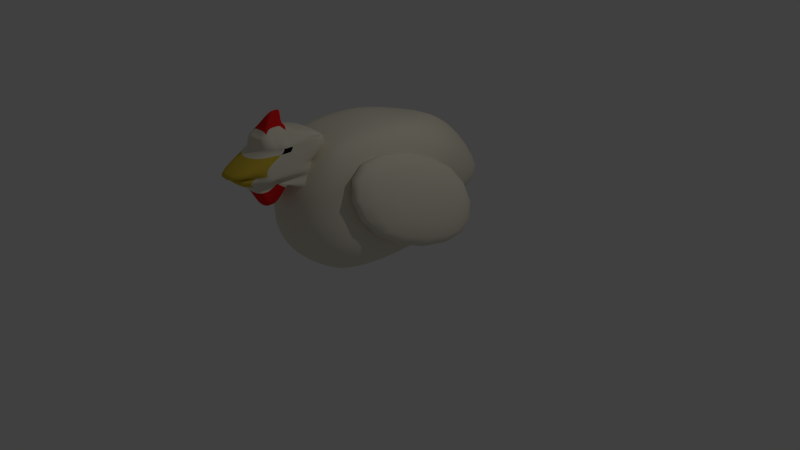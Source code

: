 # Source: chicken.blend  (saved by Blender 2.73.0; exported with 4.5.12 LTS)
import bpy
from mathutils import Matrix  # noqa: F401  (used for matrix-valued properties, if any)

bpy.ops.wm.read_factory_settings(use_empty=True)
scene = bpy.context.scene
scene.name = 'Scene'

# ---- collections
col_collection_1 = bpy.data.collections.new('Collection 1'); scene.collection.children.link(col_collection_1)

# ---- materials (node trees are filled in below, after node groups)
mat_material = bpy.data.materials.new('Material')
mat_material.alpha_threshold = 0.0
mat_material.use_transparent_shadow = False
mat_material.diffuse_color = (0.8, 0.7498, 0.6103, 1.0)
mat_material.roughness = 0.5
mat_material.specular_intensity = 0.0
mat_material_001 = bpy.data.materials.new('Material.001')
mat_material_001.alpha_threshold = 0.0
mat_material_001.use_transparent_shadow = False
mat_material_001.diffuse_color = (0.6982, 0.508, 0.05032, 1.0)
mat_material_001.roughness = 0.5
mat_material_001.specular_intensity = 0.0
mat_material_002 = bpy.data.materials.new('Material.002')
mat_material_002.alpha_threshold = 0.0
mat_material_002.use_transparent_shadow = False
mat_material_002.diffuse_color = (0.8, 0.01355, 0.01578, 1.0)
mat_material_002.roughness = 0.5
mat_material_002.specular_intensity = 0.0
mat_material_003 = bpy.data.materials.new('Material.003')
mat_material_003.alpha_threshold = 0.0
mat_material_003.use_transparent_shadow = False
mat_material_003.diffuse_color = (0.0, 0.0, 0.0, 1.0)
mat_material_003.roughness = 0.5
mat_material_003.specular_intensity = 1.0

# ---- material node trees

# ---- world
world_world = bpy.data.worlds.new('World'); scene.world = world_world
world_world.color = (0.05088, 0.05088, 0.05088)
world_world.use_sun_shadow = False
world_world.sun_shadow_jitter_overblur = 0.0
world_world.cycles.sampling_method = 'MANUAL'
world_world.cycles.sample_map_resolution = 256

# ---- cameras
cam_camera = bpy.data.cameras.new('Camera')
cam_camera.clip_end = 100.0
cam_camera.lens = 35.0
cam_camera.sensor_width = 32.0
cam_camera.sensor_height = 18.0
cam_camera.ortho_scale = 7.314
cam_camera.dof.focus_distance = 0.0
cam_camera.dof.aperture_fstop = 128.0

# ---- lights
light_lamp = bpy.data.lights.new('Lamp', 'POINT')
light_lamp.transmission_factor = 0.0
light_lamp.cutoff_distance = 30.0
light_lamp.energy = 100.0
light_lamp.shadow_buffer_clip_start = 1.001
light_lamp.shadow_soft_size = 0.1
light_lamp.shadow_maximum_resolution = 0.006
light_lamp.use_absolute_resolution = True
light_lamp.cycles.use_multiple_importance_sampling = False

# ---- meshes
me_cube_001 = bpy.data.meshes.new('Cube.001')
me_cube_001.from_pydata([(-0.5575, -1.0, -1.0), (-0.3469, 0.703, -1.0), (0.4642, 0.7111, -1.0), (0.5884, -1.0, -1.0), (-0.752, -1.0, 1.0), (-0.7738, 0.4581, 1.0), (0.6787, 0.4581, 1.0), (0.6258, -1.0, 1.0), (-1.0, -0.4627, 1.0), (-1.0, -0.4627, -1.0), (1.0, -0.4627, 1.0), (1.0, -0.4627, -1.0), (-1.0, 0.0359, 1.0), (1.0, 0.5777, -1.0), (-1.0, 0.5777, -1.0), (1.0, 0.0359, 1.0), (0.4544, 0.465, 1.0), (0.1645, 1.0, -1.0), (0.4544, -1.0, 1.0), (0.06422, -1.0, -1.0), (0.4544, -0.4627, 1.135), (0.4544, -0.4627, -1.0), (0.4544, 0.04271, 1.135), (0.2027, 0.2888, -1.0), (-0.1768, 1.0, -1.0), (-0.5899, -1.0, 1.0), (-0.5899, -0.4627, 1.135), (-0.5899, 0.04271, 1.135), (-0.5899, 0.465, 1.0), (-0.1469, -1.0, -1.0), (-0.5899, -0.4627, -1.0), (-0.2977, 0.2807, -1.0), (-1.0, -1.0, 0.5691), (-0.8405, 1.0, 0.5691), (0.8956, 1.0, 0.5691), (1.0, -1.0, 0.5691), (1.206, -0.4627, 0.5691), (-1.166, -0.4627, 0.5691), (1.206, 0.5777, 0.5691), (-1.166, 0.5777, 0.5691), (0.4544, -1.388, 0.3514), (0.1113, 1.353, 0.803), (-0.1776, 1.353, 0.803), (-0.5899, -1.388, 0.3514), (-0.8858, 1.0, -0.4983), (0.8682, 1.0, -0.4983), (1.318, -1.0, -0.4983), (1.454, -0.4627, -0.4983), (-1.485, -0.4627, -0.4983), (1.206, 0.5777, -0.4983), (-1.166, 0.5777, -0.4983), (0.4544, -1.388, -0.4983), (0.4544, 1.563, -0.4983), (-0.5899, 1.563, -0.4983), (-0.5899, -1.388, -0.4983), (-1.433, -1.0, -0.4983), (-1.0, -1.0, 0.1897), (-0.9206, 1.102, 0.2075), (0.9841, 1.0, 0.1897), (1.0, -1.0, 0.1897), (1.206, -0.4627, 0.1897), (-1.166, -0.4627, 0.1897), (1.206, 0.5777, 0.1897), (-1.166, 0.5777, 0.1897), (0.4544, -1.388, 0.1897), (0.4544, 2.181, -0.5846), (-0.5899, 2.181, -0.5846), (-0.5899, -1.388, 0.1897), (-0.2139, -1.726, 0.251), (-0.452, -1.027, 0.251), (0.4604, -1.027, 0.251), (0.2174, -1.726, 0.251), (-0.2681, -1.749, 1.281), (-0.452, -0.8711, 1.106), (0.4604, -0.8711, 1.106), (0.2419, -1.749, 1.281), (-0.2681, -1.781, 1.083), (-0.452, -0.7898, 0.9212), (0.4604, -0.7898, 0.9212), (0.2419, -1.781, 1.083), (-0.452, -1.027, 0.7708), (0.4604, -1.027, 0.7708), (0.179, -2.35, 0.7872), (-0.2409, -2.35, 0.7872), (-0.452, -1.027, 0.705), (0.4604, -1.027, 0.705), (0.179, -2.132, 0.822), (-0.2409, -2.132, 0.822), (-0.0336, -1.416, 1.584), (-0.2139, -1.516, 0.251), (0.06158, -1.416, 1.584), (0.2174, -1.516, 0.251), (0.4604, -1.516, 1.083), (-0.452, -1.516, 1.083), (0.4604, -1.778, 0.9321), (-0.452, -1.778, 0.9321), (0.4604, -1.778, 0.705), (-0.452, -1.778, 0.705), (-0.0336, -1.348, 1.584), (0.4604, -1.416, 0.535), (0.4604, -1.448, 1.083), (0.4604, -1.674, 0.9321), (0.4604, -1.674, 0.705), (-0.452, -1.416, 0.535), (0.06158, -1.348, 1.584), (-0.452, -1.448, 1.083), (-0.452, -1.674, 0.9321), (-0.452, -1.674, 0.705), (-0.452, -1.027, 0.622), (0.4604, -1.027, 0.622), (0.2174, -2.043, 0.7089), (-0.2139, -2.043, 0.7089), (0.2174, -1.73, 0.622), (-0.2139, -1.73, 0.622), (0.2174, -1.627, 0.6739), (-0.2139, -1.627, 0.6739), (-0.452, -1.027, 0.5668), (0.4604, -1.027, 0.5668), (0.2174, -1.807, 0.5668), (0.2174, -1.698, 0.5668), (-0.2139, -1.698, 0.5668), (0.2535, -1.595, 0.6533), (-0.2493, -1.595, 0.6533), (-0.2139, -1.807, 0.5668), (-0.2409, -1.848, 0.8131), (-0.452, -1.027, 0.8131), (0.4604, -1.027, 0.8131), (0.179, -1.848, 0.8131), (-0.452, -1.778, 0.8131), (0.4604, -1.778, 0.8131), (0.4604, -1.674, 0.8131), (-0.452, -1.674, 0.8131), (-0.2139, -1.588, 0.251), (0.06158, -1.519, 1.584), (-0.4218, -1.588, 1.083), (-0.3792, -1.975, 0.8821), (-0.3792, -1.9, 0.7454), (-0.0336, -1.519, 1.584), (0.2174, -1.588, 0.251), (0.387, -1.588, 1.083), (0.3634, -1.975, 0.8821), (0.3634, -1.9, 0.7454), (-0.2139, -1.838, 0.652), (0.2174, -1.838, 0.652), (-0.2139, -1.736, 0.5668), (0.2174, -1.736, 0.5668), (-0.3792, -1.802, 0.8131), (0.3634, -1.802, 0.8131), (-0.452, -1.044, 1.281), (0.4604, -1.27, 0.428), (0.4604, -1.29, 1.083), (0.4604, -1.43, 0.9321), (0.4604, -1.43, 0.705), (-0.452, -1.27, 0.428), (0.4604, -1.044, 1.281), (-0.452, -1.29, 1.083), (-0.452, -1.43, 0.9321), (-0.452, -1.43, 0.705), (0.309, -1.401, 0.6544), (-0.3036, -1.401, 0.6544), (0.3315, -1.381, 0.6207), (-0.3257, -1.381, 0.6207), (0.4604, -1.43, 0.8131), (-0.452, -1.43, 0.8131), (-0.2681, -1.753, 1.194), (-0.452, -0.8356, 1.096), (0.4604, -0.8356, 1.096), (0.2419, -1.753, 1.194), (-0.452, -1.516, 1.194), (0.4604, -1.516, 1.194), (0.4604, -1.448, 1.194), (-0.452, -1.448, 1.194), (-0.4218, -1.605, 1.194), (0.387, -1.605, 1.194), (0.4604, -1.29, 1.194), (-0.452, -1.29, 1.194), (-0.2681, -1.741, 1.238), (-0.452, -0.8536, 1.101), (0.4604, -0.8536, 1.101), (0.2419, -1.741, 1.238), (-0.1408, -1.516, 1.393), (0.1249, -1.516, 1.387), (0.1249, -1.448, 1.387), (-0.1939, -1.448, 1.393), (-0.1408, -1.612, 1.393), (0.1249, -1.612, 1.387), (0.4604, -1.29, 1.238), (-0.452, -1.29, 1.238), (-0.2139, -1.612, 0.251), (0.1313, -1.653, 1.319), (-0.4332, -1.612, 1.103), (-0.355, -2.041, 0.8655), (-0.355, -1.941, 0.7588), (-0.2139, -1.874, 0.6619), (-0.2139, -1.748, 0.5668), (-0.355, -1.81, 0.8131), (-0.1067, -1.653, 1.319), (0.2174, -1.612, 0.251), (0.387, -1.612, 1.083), (0.3311, -2.041, 0.8655), (0.3311, -1.941, 0.7588), (0.2174, -1.874, 0.6619), (0.2174, -1.748, 0.5668), (0.3311, -1.81, 0.8131), (-0.4332, -1.635, 1.214), (0.387, -1.635, 1.194), (0.1836, -1.644, 1.361), (-0.1952, -1.644, 1.366), (-0.452, -1.394, 0.5185), (0.1229, -1.424, 1.32), (-0.452, -1.424, 1.083), (-0.452, -1.637, 0.9321), (-0.452, -1.637, 0.705), (-0.2277, -1.592, 0.6709), (-0.2611, -1.563, 0.6483), (-0.452, -1.637, 0.8131), (-0.09789, -1.424, 1.32), (0.4604, -1.394, 0.5185), (0.4604, -1.424, 1.083), (0.4604, -1.637, 0.9321), (0.4604, -1.637, 0.705), (0.2314, -1.592, 0.6709), (0.2655, -1.563, 0.6483), (0.4604, -1.637, 0.8131), (-0.452, -1.424, 1.194), (0.4604, -1.424, 1.194), (0.1765, -1.424, 1.364), (-0.2336, -1.424, 1.369), (-0.452, -0.8097, 1.088), (0.4604, -0.8097, 1.088), (0.2419, -1.763, 1.131), (-0.452, -1.516, 1.131), (0.4604, -1.516, 1.131), (0.4604, -1.448, 1.131), (-0.452, -1.448, 1.131), (-0.3916, -1.596, 1.131), (0.387, -1.596, 1.131), (0.4604, -1.29, 1.131), (-0.452, -1.29, 1.131), (-0.2681, -1.763, 1.131), (-0.4332, -1.622, 1.151), (0.387, -1.622, 1.131), (-0.452, -1.424, 1.131), (0.4604, -1.424, 1.131), (-1.786, -1.11, -0.431), (-2.567, 0.9913, -1.199), (-1.785, 0.9913, -1.199), (-1.005, -1.11, -0.431), (-1.308, -1.11, 1.286), (-2.088, 0.9913, 0.5176), (-1.307, 0.9913, 0.5176), (-0.5266, -1.11, 1.286), (1.075, -1.11, -0.431), (1.42, 1.108, -1.199), (2.201, 1.108, -1.199), (1.856, -1.11, -0.431), (0.4745, -1.11, 1.247), (0.82, 1.108, 0.4783), (1.601, 1.108, 0.4783), (1.256, -1.11, 1.247)], [], [(50, 44, 1, 14), (52, 45, 2, 17), (47, 46, 3, 11), (54, 55, 0, 29), (23, 17, 2, 13), (27, 28, 5, 12), (25, 26, 8, 4), (19, 21, 11, 3), (49, 47, 11, 13), (55, 48, 9, 0), (45, 49, 13, 2), (26, 27, 12, 8), (21, 23, 13, 11), (48, 50, 14, 9), (30, 31, 23, 21), (10, 15, 22, 20), (29, 30, 21, 19), (7, 10, 20, 18), (15, 6, 16, 22), (31, 24, 17, 23), (46, 51, 19, 3), (53, 52, 17, 24), (44, 53, 24, 1), (14, 1, 24, 31), (0, 9, 30, 29), (9, 14, 31, 30), (20, 22, 27, 26), (18, 20, 26, 25), (22, 16, 28, 27), (51, 54, 29, 19), (18, 25, 43, 40), (5, 28, 42, 33), (28, 16, 41, 42), (7, 18, 40, 35), (8, 12, 39, 37), (6, 15, 38, 34), (4, 8, 37, 32), (15, 10, 36, 38), (25, 4, 32, 43), (10, 7, 35, 36), (16, 6, 34, 41), (12, 5, 33, 39), (64, 67, 54, 51), (57, 66, 53, 44), (66, 65, 52, 53), (59, 64, 51, 46), (61, 63, 50, 48), (58, 62, 49, 45), (56, 61, 48, 55), (62, 60, 47, 49), (67, 56, 55, 54), (60, 59, 46, 47), (65, 58, 45, 52), (63, 57, 44, 50), (39, 33, 57, 63), (41, 34, 58, 65), (36, 35, 59, 60), (43, 32, 56, 67), (38, 36, 60, 62), (32, 37, 61, 56), (34, 38, 62, 58), (37, 39, 63, 61), (35, 40, 64, 59), (42, 41, 65, 66), (33, 42, 66, 57), (40, 43, 67, 64), (161, 116, 69, 153), (116, 117, 70, 69), (202, 118, 71, 197), (118, 123, 68, 71), (153, 69, 70, 149), (154, 74, 73, 148), (230, 239, 76, 79), (241, 230, 79, 198), (228, 229, 78, 77), (238, 228, 77, 155), (79, 76, 83, 82), (198, 79, 82, 199), (77, 78, 81, 80), (155, 77, 80, 156), (127, 124, 87, 86), (203, 127, 86, 200), (125, 126, 85, 84), (163, 125, 84, 157), (146, 128, 97, 136), (130, 129, 96, 102), (134, 93, 95, 135), (100, 92, 94, 101), (235, 231, 93, 134), (233, 232, 92, 100), (133, 90, 88, 137), (132, 89, 91, 138), (121, 119, 91, 99), (144, 120, 89, 132), (222, 121, 99, 217), (243, 233, 100, 218), (218, 100, 101, 219), (223, 130, 102, 220), (128, 131, 107, 97), (93, 105, 106, 95), (231, 234, 105, 93), (90, 104, 98, 88), (89, 103, 99, 91), (120, 122, 103, 89), (97, 107, 115, 113), (220, 102, 114, 221), (136, 97, 113, 142), (102, 96, 112, 114), (86, 87, 111, 110), (200, 86, 110, 201), (84, 85, 109, 108), (157, 84, 108, 159), (113, 115, 122, 120), (221, 114, 121, 222), (142, 113, 120, 144), (114, 112, 119, 121), (110, 111, 123, 118), (201, 110, 118, 202), (108, 109, 117, 116), (159, 108, 116, 161), (95, 106, 131, 128), (219, 101, 130, 223), (101, 94, 129, 130), (135, 95, 128, 146), (156, 80, 125, 163), (80, 81, 126, 125), (199, 82, 127, 203), (82, 83, 124, 127), (94, 140, 147, 129), (191, 135, 146, 195), (112, 143, 145, 119), (193, 142, 144, 194), (96, 141, 143, 112), (192, 136, 142, 193), (194, 144, 132, 188), (188, 132, 138, 197), (189, 133, 137, 196), (240, 235, 134, 190), (190, 134, 135, 191), (195, 146, 136, 192), (129, 147, 141, 96), (92, 139, 140, 94), (232, 236, 139, 92), (119, 145, 138, 91), (211, 156, 163, 215), (81, 151, 162, 126), (213, 159, 161, 214), (109, 158, 160, 117), (212, 157, 159, 213), (85, 152, 158, 109), (126, 162, 152, 85), (78, 150, 151, 81), (229, 237, 150, 78), (117, 160, 149, 70), (215, 163, 157, 212), (210, 155, 156, 211), (242, 238, 155, 210), (209, 154, 148, 216), (208, 153, 149, 217), (214, 161, 153, 208), (227, 187, 175, 224), (178, 186, 174, 166), (181, 185, 173, 169), (207, 184, 172, 204), (180, 183, 171, 168), (226, 182, 170, 225), (182, 181, 169, 170), (184, 180, 168, 172), (187, 177, 165, 175), (177, 178, 166, 165), (206, 179, 167, 205), (179, 176, 164, 167), (75, 72, 176, 179), (189, 75, 179, 206), (73, 74, 178, 177), (148, 73, 177, 187), (137, 88, 180, 184), (104, 90, 181, 182), (209, 104, 182, 226), (88, 98, 183, 180), (196, 137, 184, 207), (90, 133, 185, 181), (74, 154, 186, 178), (216, 148, 187, 227), (72, 196, 207, 176), (133, 189, 206, 185), (185, 206, 205, 173), (176, 207, 204, 164), (124, 195, 192, 87), (76, 190, 191, 83), (239, 240, 190, 76), (75, 189, 196, 72), (68, 188, 197, 71), (123, 194, 188, 68), (87, 192, 193, 111), (111, 193, 194, 123), (83, 191, 195, 124), (140, 199, 203, 147), (143, 201, 202, 145), (141, 200, 201, 143), (147, 203, 200, 141), (139, 198, 199, 140), (236, 241, 198, 139), (145, 202, 197, 138), (98, 216, 227, 183), (154, 209, 226, 186), (186, 226, 225, 174), (183, 227, 224, 171), (122, 214, 208, 103), (103, 208, 217, 99), (104, 209, 216, 98), (234, 242, 210, 105), (105, 210, 211, 106), (131, 215, 212, 107), (107, 212, 213, 115), (115, 213, 214, 122), (106, 211, 215, 131), (151, 219, 223, 162), (158, 221, 222, 160), (152, 220, 221, 158), (162, 223, 220, 152), (150, 218, 219, 151), (237, 243, 218, 150), (160, 222, 217, 149), (174, 225, 243, 237), (171, 224, 242, 234), (173, 205, 241, 236), (164, 204, 240, 239), (224, 175, 238, 242), (166, 174, 237, 229), (169, 173, 236, 232), (204, 172, 235, 240), (168, 171, 234, 231), (225, 170, 233, 243), (170, 169, 232, 233), (172, 168, 231, 235), (175, 165, 228, 238), (165, 166, 229, 228), (205, 167, 230, 241), (167, 164, 239, 230), (248, 249, 245, 244), (249, 250, 246, 245), (250, 251, 247, 246), (251, 248, 244, 247), (244, 245, 246, 247), (251, 250, 249, 248), (256, 257, 253, 252), (257, 258, 254, 253), (258, 259, 255, 254), (259, 256, 252, 255), (252, 253, 254, 255), (259, 258, 257, 256)])
me_cube_001.polygons.foreach_set('use_smooth', [True] * 252)
me_cube_001.polygons.foreach_set('material_index', [0, 0, 0, 0, 0, 0, 0, 0, 0, 0, 0, 0, 0, 0, 0, 0, 0, 0, 0, 0, 0, 0, 0, 0, 0, 0, 0, 0, 0, 0, 0, 0, 0, 0, 0, 0, 0, 0, 0, 0, 0, 0, 0, 0, 0, 0, 0, 0, 0, 0, 0, 0, 0, 0, 0, 0, 0, 0, 0, 0, 0, 0, 0, 0, 0, 0, 0, 0, 2, 2, 0, 0, 0, 0, 0, 0, 1, 1, 0, 0, 0, 1, 0, 0, 0, 0, 1, 0, 0, 3, 2, 2, 2, 2, 0, 3, 0, 0, 0, 0, 3, 2, 2, 2, 0, 0, 0, 0, 1, 1, 0, 0, 0, 0, 0, 0, 0, 0, 0, 0, 0, 0, 0, 1, 0, 0, 1, 1, 1, 1, 0, 0, 0, 0, 2, 2, 2, 0, 1, 0, 0, 1, 0, 2, 0, 0, 0, 0, 0, 0, 0, 0, 0, 0, 0, 0, 0, 0, 0, 0, 0, 0, 0, 0, 0, 0, 0, 0, 0, 0, 0, 0, 0, 0, 0, 0, 2, 2, 2, 2, 2, 2, 0, 0, 0, 2, 0, 0, 1, 1, 0, 0, 2, 2, 1, 0, 1, 1, 0, 0, 0, 1, 0, 2, 2, 0, 0, 0, 0, 0, 2, 3, 0, 0, 0, 0, 0, 0, 0, 0, 0, 0, 0, 0, 0, 0, 0, 0, 0, 0, 0, 0, 0, 0, 0, 0, 0, 0, 0, 0, 0, 0, 0, 0, 0, 0, 0, 0, 0, 0, 0, 0])
me_cube_001.materials.append(mat_material)
me_cube_001.materials.append(mat_material_001)
me_cube_001.materials.append(mat_material_002)
me_cube_001.materials.append(mat_material_003)
me_cube_001.use_remesh_preserve_volume = False
me_cube_001.use_remesh_preserve_attributes = False
me_cube_001.use_mirror_vertex_groups = False
me_cube_001.update()

# ---- objects
ob_cube = bpy.data.objects.new('Cube', me_cube_001)
ob_lamp = bpy.data.objects.new('Lamp', light_lamp)
ob_camera = bpy.data.objects.new('Camera', cam_camera)

# ---- transforms, parenting, visibility, modifiers, constraints
ob_cube.location = (0.0, 0.0, 1.0)
ob_cube.scale = (0.56, 0.95, 0.81)
ob_cube.lineart.crease_threshold = 0.0
_m = ob_cube.modifiers.new('Subsurf', 'SUBSURF')
_m.uv_smooth = 'PRESERVE_CORNERS'
_m.quality = 2
_m.show_only_control_edges = False
ob_lamp.location = (4.076, 1.005, 5.904)
ob_lamp.rotation_euler = (0.6503, 0.05522, 1.866)
ob_lamp.lock_rotations_4d = False
ob_lamp.empty_display_type = 'ARROWS'
ob_lamp.color = (0.0, 0.0, 0.0, 0.0)
ob_lamp.lineart.crease_threshold = 0.0
ob_camera.location = (7.481, -6.508, 5.344)
ob_camera.rotation_euler = (1.109, 0.01082, 0.8149)
ob_camera.lock_rotations_4d = False
ob_camera.empty_display_type = 'ARROWS'
ob_camera.color = (0.0, 0.0, 0.0, 0.0)
ob_camera.display_type = 'WIRE'
ob_camera.lineart.crease_threshold = 0.0

# ---- collection membership
col_collection_1.objects.link(ob_cube)
col_collection_1.objects.link(ob_lamp)
col_collection_1.objects.link(ob_camera)

# ---- scene / render settings (as saved in the file)
scene.camera = ob_camera
scene.frame_start = 1; scene.frame_end = 250; scene.frame_set(1)
scene.render.engine = 'BLENDER_EEVEE_NEXT'
scene.render.resolution_percentage = 50
scene.render.dither_intensity = 0.0
scene.cycles.use_denoising = False
scene.cycles.samples = 10
scene.cycles.sampling_pattern = 'TABULATED_SOBOL'
scene.cycles.light_sampling_threshold = 0.0
scene.cycles.use_adaptive_sampling = False
scene.cycles.use_light_tree = False
scene.cycles.blur_glossy = 0.0
scene.cycles.pixel_filter_type = 'GAUSSIAN'
scene.cycles.sample_clamp_indirect = 0.0
scene.view_settings.view_transform = 'Standard'
bpy.context.view_layer.update()
